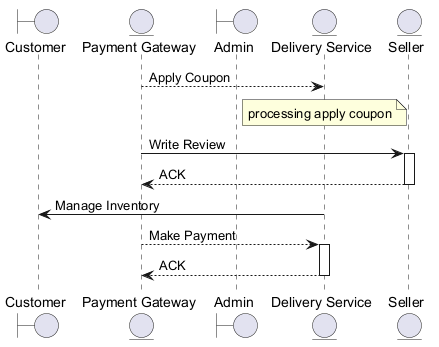

The diagram above was rendered by PlantUML. Its source (embedded in the PNG):
@startuml

boundary "Customer" as C
entity "Payment Gateway" as PG
boundary "Admin" as A
entity "Delivery Service" as DS
entity "Seller" as S
PG --> DS : Apply Coupon
note over DS : processing apply coupon
PG -> S : Write Review
activate S
S --> PG : ACK
deactivate S
DS -> C : Manage Inventory
PG --> DS : Make Payment
activate DS
DS --> PG : ACK
deactivate DS
@enduml